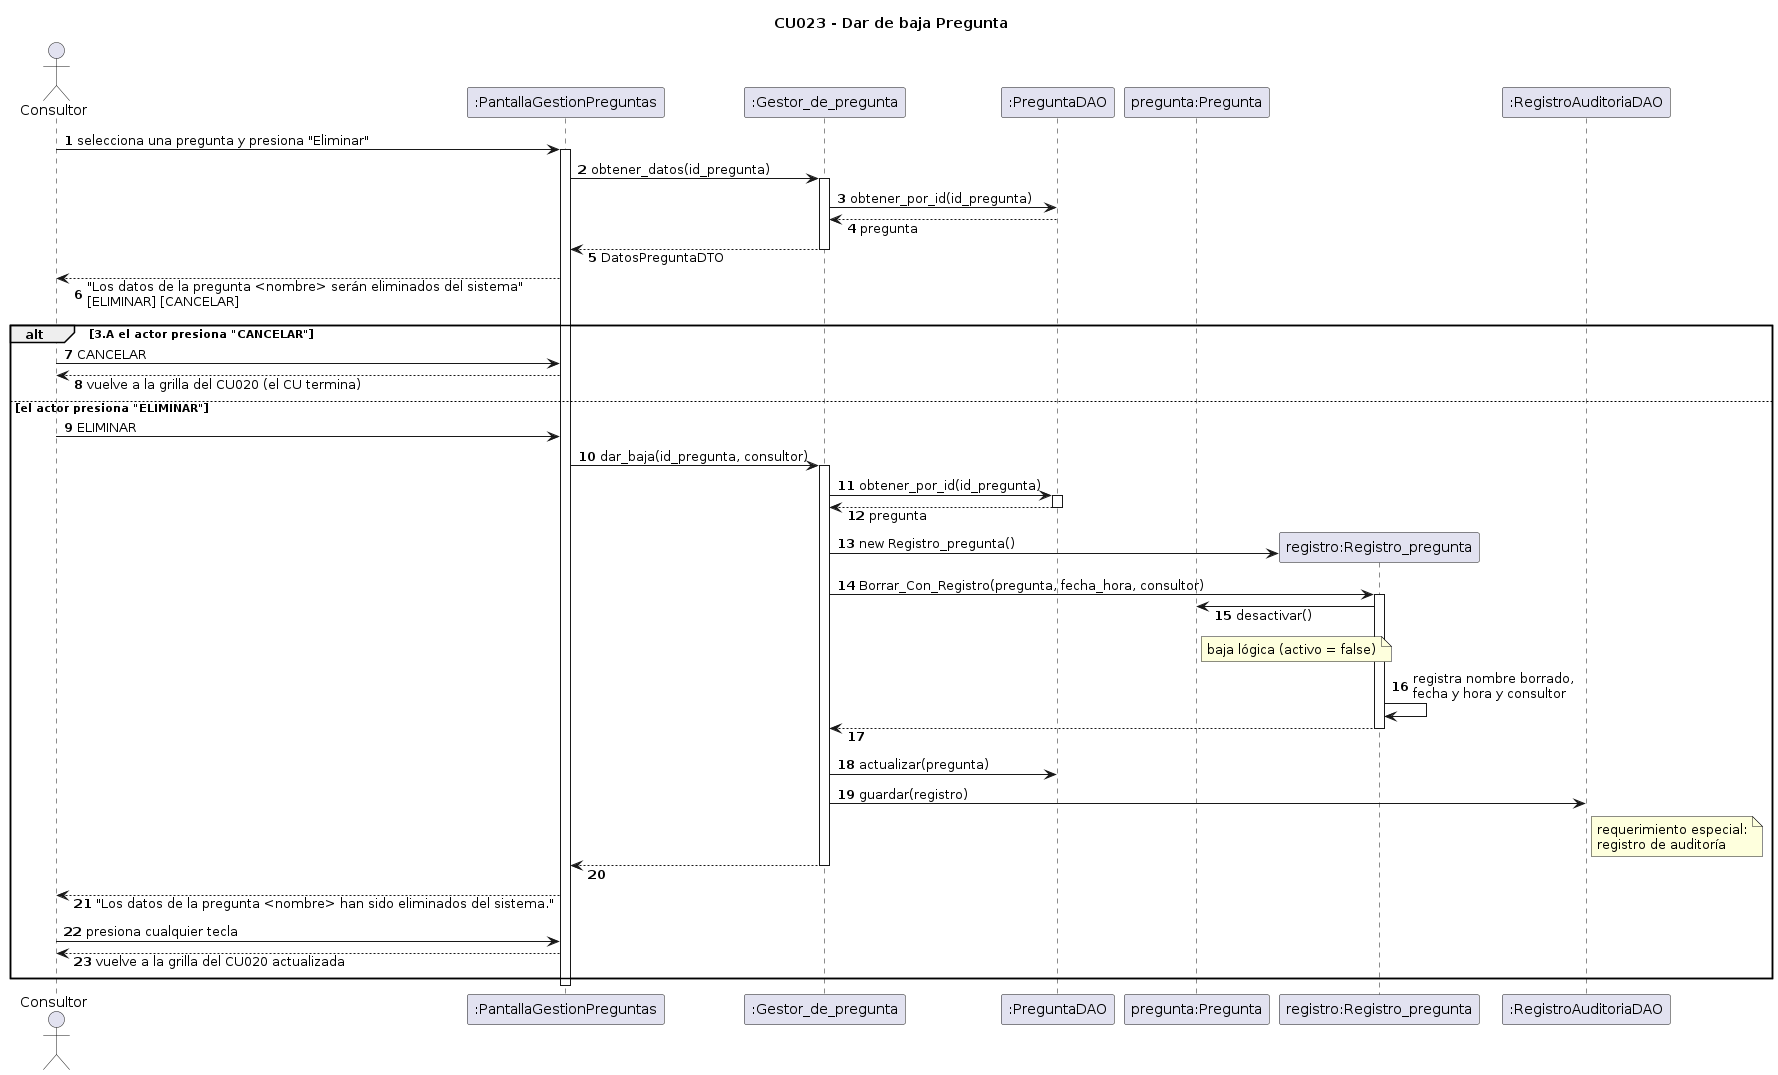

The diagram above was rendered by PlantUML. Its source (embedded in the PNG):
@startuml secuencia-cu023
title CU023 - Dar de baja Pregunta
skinparam shadowing false
skinparam sequenceMessageAlign left
skinparam responseMessageBelowArrow true
autonumber

actor Consultor
participant ":PantallaGestionPreguntas" as PT
participant ":Gestor_de_pregunta" as GP
participant ":PreguntaDAO" as PDAO
participant "pregunta:Pregunta" as PREG
participant "registro:Registro_pregunta" as REG
participant ":RegistroAuditoriaDAO" as ADAO

Consultor -> PT : selecciona una pregunta y presiona "Eliminar"
activate PT
PT -> GP : obtener_datos(id_pregunta)
activate GP
GP -> PDAO : obtener_por_id(id_pregunta)
PDAO --> GP : pregunta
GP --> PT : DatosPreguntaDTO
deactivate GP
PT --> Consultor : "Los datos de la pregunta <nombre> serán eliminados del sistema"\n[ELIMINAR] [CANCELAR]

alt 3.A el actor presiona "CANCELAR"
  Consultor -> PT : CANCELAR
  PT --> Consultor : vuelve a la grilla del CU020 (el CU termina)

else el actor presiona "ELIMINAR"
  Consultor -> PT : ELIMINAR
  PT -> GP : dar_baja(id_pregunta, consultor)
  activate GP
  GP -> PDAO : obtener_por_id(id_pregunta)
  activate PDAO
  PDAO --> GP : pregunta
  deactivate PDAO
  create REG
  GP -> REG : new Registro_pregunta()
  GP -> REG : Borrar_Con_Registro(pregunta, fecha_hora, consultor)
  activate REG
  REG -> PREG : desactivar()
  note right of PREG : baja lógica (activo = false)
  REG -> REG : registra nombre borrado,\nfecha y hora y consultor
  REG --> GP
  deactivate REG
  GP -> PDAO : actualizar(pregunta)
  GP -> ADAO : guardar(registro)
  note right of ADAO : requerimiento especial:\nregistro de auditoría
  GP --> PT
  deactivate GP
  PT --> Consultor : "Los datos de la pregunta <nombre> han sido eliminados del sistema."
  Consultor -> PT : presiona cualquier tecla
  PT --> Consultor : vuelve a la grilla del CU020 actualizada
end
deactivate PT
@enduml